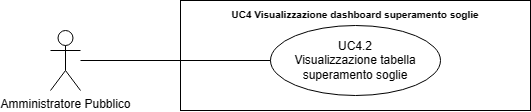

The diagram above was exported from draw.io. Its source (the exported page's mxGraphModel, read from the mxfile embedded in the PNG):
<mxGraphModel dx="21114" dy="543" grid="1" gridSize="10" guides="1" tooltips="1" connect="1" arrows="1" fold="1" page="1" pageScale="1" pageWidth="20000" pageHeight="20000" math="0" shadow="0">
  <root>
    <mxCell id="0" />
    <mxCell id="1" parent="0" />
    <mxCell id="2" value="Amministratore Pubblico" style="shape=umlActor;verticalLabelPosition=bottom;verticalAlign=top;html=1;outlineConnect=0;" vertex="1" parent="1">
      <mxGeometry x="-14380" y="270" width="30" height="60" as="geometry" />
    </mxCell>
    <mxCell id="3" value="&lt;b style=&quot;border-color: var(--border-color);&quot;&gt;&lt;font style=&quot;font-size: 10px;&quot;&gt;UC4 Visualizzazione dashboard superamento soglie&lt;/font&gt;&lt;/b&gt;" style="shape=rect;html=1;verticalAlign=top;fontStyle=1;whiteSpace=wrap;align=center;" vertex="1" parent="1">
      <mxGeometry x="-14250" y="240" width="350" height="110" as="geometry" />
    </mxCell>
    <mxCell id="4" value="UC4.2&lt;br&gt;Visualizzazione tabella superamento soglie" style="ellipse;whiteSpace=wrap;html=1;" vertex="1" parent="1">
      <mxGeometry x="-14160" y="265" width="170" height="70" as="geometry" />
    </mxCell>
    <mxCell id="5" value="" style="edgeStyle=none;html=1;endArrow=none;verticalAlign=bottom;rounded=0;" edge="1" source="2" target="4" parent="1">
      <mxGeometry width="160" relative="1" as="geometry">
        <mxPoint x="-14300" y="345" as="sourcePoint" />
        <mxPoint x="-14140" y="345" as="targetPoint" />
      </mxGeometry>
    </mxCell>
  </root>
</mxGraphModel>